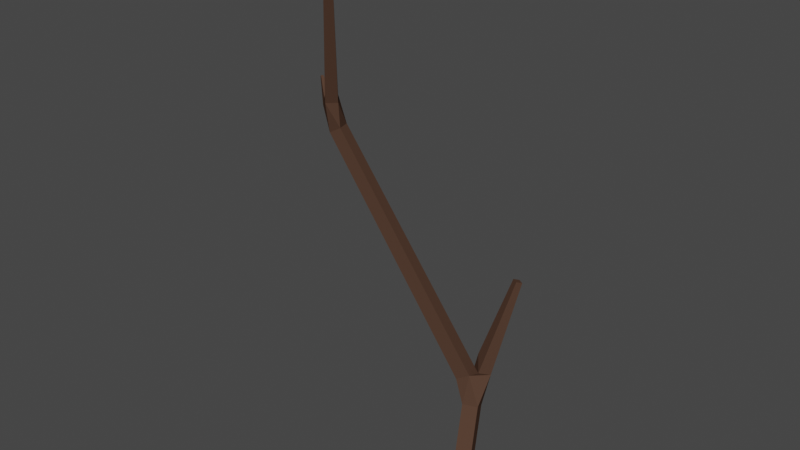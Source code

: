 # Source: stick_01.blend  (saved by Blender 2.80.75; exported with 4.5.12 LTS)
import bpy
from mathutils import Matrix  # noqa: F401  (used for matrix-valued properties, if any)

bpy.ops.wm.read_factory_settings(use_empty=True)
scene = bpy.context.scene
scene.name = 'Scene'

# ---- collections
col_collection = bpy.data.collections.new('Collection'); scene.collection.children.link(col_collection)

# ---- materials (node trees are filled in below, after node groups)
mat_wood_01_001 = bpy.data.materials.new('wood_01.001')
mat_wood_01_001.use_transparent_shadow = False
mat_wood_01_001.diffuse_color = (0.08228, 0.04519, 0.03071, 1.0)
mat_wood_01_001.roughness = 0.8677

# ---- material node trees
mat_wood_01_001.use_nodes = True; mat_wood_01_001.node_tree.nodes.clear()
_N = mat_wood_01_001.node_tree.nodes; _L = mat_wood_01_001.node_tree.links
n0 = _N.new('ShaderNodeOutputMaterial'); n0.name = 'Material Output'; n0.location = (300, 300)
n1 = _N.new('ShaderNodeBsdfPrincipled'); n1.name = 'Principled BSDF'; n1.location = (10, 300)
n1.distribution = 'GGX'
n1.subsurface_method = 'BURLEY'
n1.inputs[0].default_value = (0.08228, 0.04519, 0.03071, 1.0)
n1.inputs[2].default_value = 0.9434
n1.inputs[3].default_value = 1.45
n1.inputs[13].default_value = 0.0
n1.inputs[27].default_value = (0.0, 0.0, 0.0, 1.0)
n1.inputs[28].default_value = 1.0
_L.new(n1.outputs[0], n0.inputs[0])
n0.is_active_output = True

# ---- world
world_world = bpy.data.worlds.new('World'); scene.world = world_world
world_world.use_nodes = True; world_world.node_tree.nodes.clear()
_N = world_world.node_tree.nodes; _L = world_world.node_tree.links
n0 = _N.new('ShaderNodeOutputWorld'); n0.name = 'World Output'; n0.location = (300, 300)
n1 = _N.new('ShaderNodeBackground'); n1.name = 'Background'; n1.location = (10, 300)
n1.inputs[0].default_value = (0.05088, 0.05088, 0.05088, 1.0)
_L.new(n1.outputs[0], n0.inputs[0])
n0.is_active_output = True
world_world.color = (0.05088, 0.05088, 0.05088)
world_world.use_sun_shadow = False
world_world.sun_shadow_jitter_overblur = 0.0

# ---- meshes
me_cube = bpy.data.meshes.new('Cube')
me_cube.from_pydata([(-0.008928, 0.003437, -0.003047), (-0.1048, -0.03618, 0.5252), (-0.1083, -0.03244, 0.5271), (-0.1044, -0.0287, 0.5271), (0.004344, 0.08127, 0.2127), (0.001412, 0.07645, 0.2147), (-0.003707, 0.07956, 0.2147), (-0.1743, 0.03166, 0.3706), (-0.1731, 0.03093, 0.3722), (-0.1742, 0.02912, 0.3722), (-0.1375, 0.01041, 0.3618), (-0.1453, 0.003038, 0.3618), (-0.1008, -0.03244, 0.5252), (-0.1523, 0.01041, 0.3654), (-0.1444, 0.01779, 0.3654), (-0.03104, 0.03853, 0.1215), (-0.03461, 0.05203, 0.1216), (-0.1473, 0.009664, 0.3334), (-0.02345, 0.05482, 0.1297), (-0.01926, 0.04159, 0.1284), (-0.1502, 0.02075, 0.3334), (-0.1405, 0.02325, 0.3391), (-0.1377, 0.01216, 0.3391), (0.004325, 0.008533, -0.003047), (-0.004325, -0.008533, 0.003047), (-0.02566, 0.04694, 0.09503), (0.008928, -0.003437, 0.003047), (-0.01241, 0.05204, 0.09503), (-0.007803, 0.04007, 0.1011), (-0.02106, 0.03497, 0.1011), (-0.01767, 0.06308, 0.127), (-0.02103, 0.05663, 0.1431), (-0.000774, 0.08438, 0.2127), (-0.006805, 0.05648, 0.127), (-0.01302, 0.04625, 0.1313), (-0.1623, 0.01828, 0.3516), (-0.158, 0.02523, 0.3516), (-0.1535, 0.02244, 0.3578), (-0.1577, 0.01548, 0.3578), (-0.1754, 0.02985, 0.3706)], [], [(33, 19, 28), (30, 16, 18), (20, 36, 21), (34, 18, 19), (33, 27, 30), (38, 35, 13), (25, 15, 16), (36, 35, 39, 7), (19, 29, 28), (23, 0, 25, 27), (16, 27, 25), (10, 12, 1, 11), (33, 30, 32, 4), (22, 11, 17), (21, 10, 22), (36, 14, 21), (20, 35, 36), (14, 3, 12, 10), (13, 35, 17, 11, 1, 2), (1, 12, 3, 2), (24, 26, 28, 29), (34, 5, 6, 31), (37, 8, 9, 38), (18, 16, 20, 21), (18, 21, 22, 19), (30, 18, 31, 6, 32), (16, 15, 17, 20), (34, 33, 4, 5), (4, 32, 6, 5), (22, 17, 15, 19), (38, 9, 39, 35), (39, 9, 8, 7), (37, 36, 7, 8), (13, 14, 37, 38), (33, 34, 19), (33, 28, 27), (25, 29, 15), (19, 15, 29), (16, 30, 27), (22, 10, 11), (21, 14, 10), (36, 37, 14), (20, 17, 35), (13, 2, 3, 14), (31, 18, 34), (0, 24, 29, 25), (23, 27, 28, 26), (24, 0, 23, 26)])
me_cube.materials.append(mat_wood_01_001)
me_cube.use_remesh_preserve_volume = False
me_cube.use_remesh_preserve_attributes = False
me_cube.use_mirror_vertex_groups = False
me_cube.update()

# ---- objects
ob_cube = bpy.data.objects.new('Cube', me_cube)

# ---- transforms, parenting, visibility, modifiers, constraints
ob_cube.location = (0.0, 0.0, 0.0)
ob_cube.lineart.crease_threshold = 0.0

# ---- collection membership
col_collection.objects.link(ob_cube)

# ---- scene / render settings (as saved in the file)
scene.frame_start = 1; scene.frame_end = 250; scene.frame_set(87)
scene.render.engine = 'BLENDER_EEVEE_NEXT'
scene.cycles.use_denoising = False
scene.cycles.samples = 128
scene.cycles.sampling_pattern = 'TABULATED_SOBOL'
scene.cycles.use_adaptive_sampling = False
scene.cycles.use_light_tree = False
scene.view_settings.view_transform = 'Filmic'
bpy.context.view_layer.update()

# ---- added for rendering (the .blend has no active camera and no usable light): camera, sun
cam_auto = bpy.data.cameras.new('AutoCamera')
cam_auto.lens = 50.0
cam_auto.sensor_width = 36.0
cam_auto.clip_end = 1000.0
ob_auto_camera = bpy.data.objects.new('AutoCamera', cam_auto)
scene.collection.objects.link(ob_auto_camera)
ob_auto_camera.location = (0.447899, -0.613246, 0.686913)
ob_auto_camera.rotation_euler = (1.09748, -7.21219e-08, 0.694738)
scene.camera = ob_auto_camera
light_auto_sun = bpy.data.lights.new('AutoSun', 'SUN')
light_auto_sun.energy = 3.0
light_auto_sun.angle = 0.0523599
ob_auto_sun = bpy.data.objects.new('AutoSun', light_auto_sun)
scene.collection.objects.link(ob_auto_sun)
ob_auto_sun.rotation_euler = (0.872665, 0.174533, 0.523599)
bpy.context.view_layer.update()
